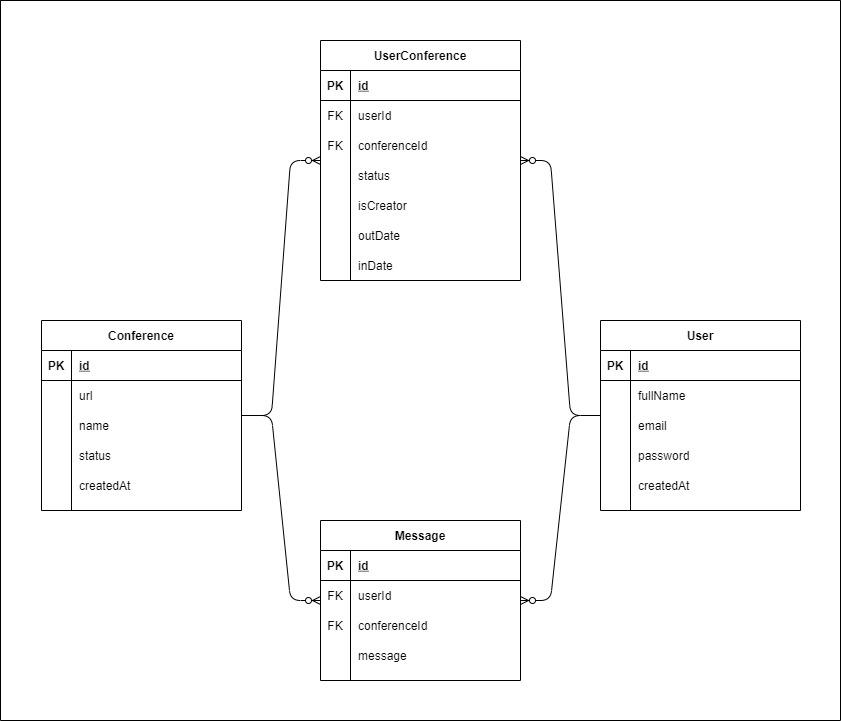

The diagram above was exported from draw.io. Its source (the exported page's mxGraphModel, read from the mxfile embedded in the PNG):
<mxGraphModel dx="1024" dy="1692" grid="1" gridSize="10" guides="1" tooltips="1" connect="1" arrows="1" fold="1" page="1" pageScale="1" pageWidth="850" pageHeight="1100" math="0" shadow="0">
  <root>
    <mxCell id="0" />
    <mxCell id="1" parent="0" />
    <mxCell id="8r-vkcW7q13V5HUQEyfy-12" value="Conference" style="shape=table;startSize=30;container=1;collapsible=1;childLayout=tableLayout;fixedRows=1;rowLines=0;fontStyle=1;align=center;resizeLast=1;" parent="1" vertex="1">
      <mxGeometry x="121" y="160" width="200" height="190" as="geometry" />
    </mxCell>
    <mxCell id="8r-vkcW7q13V5HUQEyfy-13" value="" style="shape=partialRectangle;collapsible=0;dropTarget=0;pointerEvents=0;fillColor=none;top=0;left=0;bottom=1;right=0;points=[[0,0.5],[1,0.5]];portConstraint=eastwest;" parent="8r-vkcW7q13V5HUQEyfy-12" vertex="1">
      <mxGeometry y="30" width="200" height="30" as="geometry" />
    </mxCell>
    <mxCell id="8r-vkcW7q13V5HUQEyfy-14" value="PK" style="shape=partialRectangle;connectable=0;fillColor=none;top=0;left=0;bottom=0;right=0;fontStyle=1;overflow=hidden;" parent="8r-vkcW7q13V5HUQEyfy-13" vertex="1">
      <mxGeometry width="30" height="30" as="geometry" />
    </mxCell>
    <mxCell id="8r-vkcW7q13V5HUQEyfy-15" value="id" style="shape=partialRectangle;connectable=0;fillColor=none;top=0;left=0;bottom=0;right=0;align=left;spacingLeft=6;fontStyle=5;overflow=hidden;" parent="8r-vkcW7q13V5HUQEyfy-13" vertex="1">
      <mxGeometry x="30" width="170" height="30" as="geometry" />
    </mxCell>
    <mxCell id="8r-vkcW7q13V5HUQEyfy-16" value="" style="shape=partialRectangle;collapsible=0;dropTarget=0;pointerEvents=0;fillColor=none;top=0;left=0;bottom=0;right=0;points=[[0,0.5],[1,0.5]];portConstraint=eastwest;" parent="8r-vkcW7q13V5HUQEyfy-12" vertex="1">
      <mxGeometry y="60" width="200" height="30" as="geometry" />
    </mxCell>
    <mxCell id="8r-vkcW7q13V5HUQEyfy-17" value="" style="shape=partialRectangle;connectable=0;fillColor=none;top=0;left=0;bottom=0;right=0;editable=1;overflow=hidden;" parent="8r-vkcW7q13V5HUQEyfy-16" vertex="1">
      <mxGeometry width="30" height="30" as="geometry" />
    </mxCell>
    <mxCell id="8r-vkcW7q13V5HUQEyfy-18" value="url" style="shape=partialRectangle;connectable=0;fillColor=none;top=0;left=0;bottom=0;right=0;align=left;spacingLeft=6;overflow=hidden;" parent="8r-vkcW7q13V5HUQEyfy-16" vertex="1">
      <mxGeometry x="30" width="170" height="30" as="geometry" />
    </mxCell>
    <mxCell id="8FGx5uGINuz7nVx1ZSpT-5" value="" style="shape=partialRectangle;collapsible=0;dropTarget=0;pointerEvents=0;fillColor=none;top=0;left=0;bottom=0;right=0;points=[[0,0.5],[1,0.5]];portConstraint=eastwest;" parent="8r-vkcW7q13V5HUQEyfy-12" vertex="1">
      <mxGeometry y="90" width="200" height="30" as="geometry" />
    </mxCell>
    <mxCell id="8FGx5uGINuz7nVx1ZSpT-6" value="" style="shape=partialRectangle;connectable=0;fillColor=none;top=0;left=0;bottom=0;right=0;editable=1;overflow=hidden;" parent="8FGx5uGINuz7nVx1ZSpT-5" vertex="1">
      <mxGeometry width="30" height="30" as="geometry" />
    </mxCell>
    <mxCell id="8FGx5uGINuz7nVx1ZSpT-7" value="name" style="shape=partialRectangle;connectable=0;fillColor=none;top=0;left=0;bottom=0;right=0;align=left;spacingLeft=6;overflow=hidden;" parent="8FGx5uGINuz7nVx1ZSpT-5" vertex="1">
      <mxGeometry x="30" width="170" height="30" as="geometry" />
    </mxCell>
    <mxCell id="8r-vkcW7q13V5HUQEyfy-19" value="" style="shape=partialRectangle;collapsible=0;dropTarget=0;pointerEvents=0;fillColor=none;top=0;left=0;bottom=0;right=0;points=[[0,0.5],[1,0.5]];portConstraint=eastwest;" parent="8r-vkcW7q13V5HUQEyfy-12" vertex="1">
      <mxGeometry y="120" width="200" height="30" as="geometry" />
    </mxCell>
    <mxCell id="8r-vkcW7q13V5HUQEyfy-20" value="" style="shape=partialRectangle;connectable=0;fillColor=none;top=0;left=0;bottom=0;right=0;editable=1;overflow=hidden;" parent="8r-vkcW7q13V5HUQEyfy-19" vertex="1">
      <mxGeometry width="30" height="30" as="geometry" />
    </mxCell>
    <mxCell id="8r-vkcW7q13V5HUQEyfy-21" value="status" style="shape=partialRectangle;connectable=0;fillColor=none;top=0;left=0;bottom=0;right=0;align=left;spacingLeft=6;overflow=hidden;" parent="8r-vkcW7q13V5HUQEyfy-19" vertex="1">
      <mxGeometry x="30" width="170" height="30" as="geometry" />
    </mxCell>
    <mxCell id="8r-vkcW7q13V5HUQEyfy-22" value="" style="shape=partialRectangle;collapsible=0;dropTarget=0;pointerEvents=0;fillColor=none;top=0;left=0;bottom=0;right=0;points=[[0,0.5],[1,0.5]];portConstraint=eastwest;" parent="8r-vkcW7q13V5HUQEyfy-12" vertex="1">
      <mxGeometry y="150" width="200" height="30" as="geometry" />
    </mxCell>
    <mxCell id="8r-vkcW7q13V5HUQEyfy-23" value="" style="shape=partialRectangle;connectable=0;fillColor=none;top=0;left=0;bottom=0;right=0;editable=1;overflow=hidden;" parent="8r-vkcW7q13V5HUQEyfy-22" vertex="1">
      <mxGeometry width="30" height="30" as="geometry" />
    </mxCell>
    <mxCell id="8r-vkcW7q13V5HUQEyfy-24" value="createdAt" style="shape=partialRectangle;connectable=0;fillColor=none;top=0;left=0;bottom=0;right=0;align=left;spacingLeft=6;overflow=hidden;" parent="8r-vkcW7q13V5HUQEyfy-22" vertex="1">
      <mxGeometry x="30" width="170" height="30" as="geometry" />
    </mxCell>
    <mxCell id="8r-vkcW7q13V5HUQEyfy-25" value="UserConference" style="shape=table;startSize=30;container=1;collapsible=1;childLayout=tableLayout;fixedRows=1;rowLines=0;fontStyle=1;align=center;resizeLast=1;" parent="1" vertex="1">
      <mxGeometry x="400" y="-120" width="200" height="240" as="geometry" />
    </mxCell>
    <mxCell id="8r-vkcW7q13V5HUQEyfy-26" value="" style="shape=partialRectangle;collapsible=0;dropTarget=0;pointerEvents=0;fillColor=none;top=0;left=0;bottom=1;right=0;points=[[0,0.5],[1,0.5]];portConstraint=eastwest;" parent="8r-vkcW7q13V5HUQEyfy-25" vertex="1">
      <mxGeometry y="30" width="200" height="30" as="geometry" />
    </mxCell>
    <mxCell id="8r-vkcW7q13V5HUQEyfy-27" value="PK" style="shape=partialRectangle;connectable=0;fillColor=none;top=0;left=0;bottom=0;right=0;fontStyle=1;overflow=hidden;" parent="8r-vkcW7q13V5HUQEyfy-26" vertex="1">
      <mxGeometry width="30" height="30" as="geometry" />
    </mxCell>
    <mxCell id="8r-vkcW7q13V5HUQEyfy-28" value="id" style="shape=partialRectangle;connectable=0;fillColor=none;top=0;left=0;bottom=0;right=0;align=left;spacingLeft=6;fontStyle=5;overflow=hidden;" parent="8r-vkcW7q13V5HUQEyfy-26" vertex="1">
      <mxGeometry x="30" width="170" height="30" as="geometry" />
    </mxCell>
    <mxCell id="8r-vkcW7q13V5HUQEyfy-29" value="" style="shape=partialRectangle;collapsible=0;dropTarget=0;pointerEvents=0;fillColor=none;top=0;left=0;bottom=0;right=0;points=[[0,0.5],[1,0.5]];portConstraint=eastwest;" parent="8r-vkcW7q13V5HUQEyfy-25" vertex="1">
      <mxGeometry y="60" width="200" height="30" as="geometry" />
    </mxCell>
    <mxCell id="8r-vkcW7q13V5HUQEyfy-30" value="FK" style="shape=partialRectangle;connectable=0;fillColor=none;top=0;left=0;bottom=0;right=0;editable=1;overflow=hidden;" parent="8r-vkcW7q13V5HUQEyfy-29" vertex="1">
      <mxGeometry width="30" height="30" as="geometry" />
    </mxCell>
    <mxCell id="8r-vkcW7q13V5HUQEyfy-31" value="userId" style="shape=partialRectangle;connectable=0;fillColor=none;top=0;left=0;bottom=0;right=0;align=left;spacingLeft=6;overflow=hidden;" parent="8r-vkcW7q13V5HUQEyfy-29" vertex="1">
      <mxGeometry x="30" width="170" height="30" as="geometry" />
    </mxCell>
    <mxCell id="8r-vkcW7q13V5HUQEyfy-32" value="" style="shape=partialRectangle;collapsible=0;dropTarget=0;pointerEvents=0;fillColor=none;top=0;left=0;bottom=0;right=0;points=[[0,0.5],[1,0.5]];portConstraint=eastwest;" parent="8r-vkcW7q13V5HUQEyfy-25" vertex="1">
      <mxGeometry y="90" width="200" height="30" as="geometry" />
    </mxCell>
    <mxCell id="8r-vkcW7q13V5HUQEyfy-33" value="FK" style="shape=partialRectangle;connectable=0;fillColor=none;top=0;left=0;bottom=0;right=0;editable=1;overflow=hidden;" parent="8r-vkcW7q13V5HUQEyfy-32" vertex="1">
      <mxGeometry width="30" height="30" as="geometry" />
    </mxCell>
    <mxCell id="8r-vkcW7q13V5HUQEyfy-34" value="conferenceId" style="shape=partialRectangle;connectable=0;fillColor=none;top=0;left=0;bottom=0;right=0;align=left;spacingLeft=6;overflow=hidden;fontStyle=0" parent="8r-vkcW7q13V5HUQEyfy-32" vertex="1">
      <mxGeometry x="30" width="170" height="30" as="geometry" />
    </mxCell>
    <mxCell id="ccI3vtOecm476fUEy-IL-1" value="" style="shape=partialRectangle;collapsible=0;dropTarget=0;pointerEvents=0;fillColor=none;top=0;left=0;bottom=0;right=0;points=[[0,0.5],[1,0.5]];portConstraint=eastwest;" parent="8r-vkcW7q13V5HUQEyfy-25" vertex="1">
      <mxGeometry y="120" width="200" height="30" as="geometry" />
    </mxCell>
    <mxCell id="ccI3vtOecm476fUEy-IL-2" value="" style="shape=partialRectangle;connectable=0;fillColor=none;top=0;left=0;bottom=0;right=0;editable=1;overflow=hidden;" parent="ccI3vtOecm476fUEy-IL-1" vertex="1">
      <mxGeometry width="30" height="30" as="geometry" />
    </mxCell>
    <mxCell id="ccI3vtOecm476fUEy-IL-3" value="status" style="shape=partialRectangle;connectable=0;fillColor=none;top=0;left=0;bottom=0;right=0;align=left;spacingLeft=6;overflow=hidden;" parent="ccI3vtOecm476fUEy-IL-1" vertex="1">
      <mxGeometry x="30" width="170" height="30" as="geometry" />
    </mxCell>
    <mxCell id="ccI3vtOecm476fUEy-IL-4" value="" style="shape=partialRectangle;collapsible=0;dropTarget=0;pointerEvents=0;fillColor=none;top=0;left=0;bottom=0;right=0;points=[[0,0.5],[1,0.5]];portConstraint=eastwest;" parent="8r-vkcW7q13V5HUQEyfy-25" vertex="1">
      <mxGeometry y="150" width="200" height="30" as="geometry" />
    </mxCell>
    <mxCell id="ccI3vtOecm476fUEy-IL-5" value="" style="shape=partialRectangle;connectable=0;fillColor=none;top=0;left=0;bottom=0;right=0;editable=1;overflow=hidden;" parent="ccI3vtOecm476fUEy-IL-4" vertex="1">
      <mxGeometry width="30" height="30" as="geometry" />
    </mxCell>
    <mxCell id="ccI3vtOecm476fUEy-IL-6" value="isCreator" style="shape=partialRectangle;connectable=0;fillColor=none;top=0;left=0;bottom=0;right=0;align=left;spacingLeft=6;overflow=hidden;" parent="ccI3vtOecm476fUEy-IL-4" vertex="1">
      <mxGeometry x="30" width="170" height="30" as="geometry" />
    </mxCell>
    <mxCell id="ccI3vtOecm476fUEy-IL-10" value="" style="shape=partialRectangle;collapsible=0;dropTarget=0;pointerEvents=0;fillColor=none;top=0;left=0;bottom=0;right=0;points=[[0,0.5],[1,0.5]];portConstraint=eastwest;" parent="8r-vkcW7q13V5HUQEyfy-25" vertex="1">
      <mxGeometry y="180" width="200" height="30" as="geometry" />
    </mxCell>
    <mxCell id="ccI3vtOecm476fUEy-IL-11" value="" style="shape=partialRectangle;connectable=0;fillColor=none;top=0;left=0;bottom=0;right=0;editable=1;overflow=hidden;" parent="ccI3vtOecm476fUEy-IL-10" vertex="1">
      <mxGeometry width="30" height="30" as="geometry" />
    </mxCell>
    <mxCell id="ccI3vtOecm476fUEy-IL-12" value="outDate" style="shape=partialRectangle;connectable=0;fillColor=none;top=0;left=0;bottom=0;right=0;align=left;spacingLeft=6;overflow=hidden;" parent="ccI3vtOecm476fUEy-IL-10" vertex="1">
      <mxGeometry x="30" width="170" height="30" as="geometry" />
    </mxCell>
    <mxCell id="ccI3vtOecm476fUEy-IL-7" value="" style="shape=partialRectangle;collapsible=0;dropTarget=0;pointerEvents=0;fillColor=none;top=0;left=0;bottom=0;right=0;points=[[0,0.5],[1,0.5]];portConstraint=eastwest;" parent="8r-vkcW7q13V5HUQEyfy-25" vertex="1">
      <mxGeometry y="210" width="200" height="30" as="geometry" />
    </mxCell>
    <mxCell id="ccI3vtOecm476fUEy-IL-8" value="" style="shape=partialRectangle;connectable=0;fillColor=none;top=0;left=0;bottom=0;right=0;editable=1;overflow=hidden;" parent="ccI3vtOecm476fUEy-IL-7" vertex="1">
      <mxGeometry width="30" height="30" as="geometry" />
    </mxCell>
    <mxCell id="ccI3vtOecm476fUEy-IL-9" value="inDate" style="shape=partialRectangle;connectable=0;fillColor=none;top=0;left=0;bottom=0;right=0;align=left;spacingLeft=6;overflow=hidden;" parent="ccI3vtOecm476fUEy-IL-7" vertex="1">
      <mxGeometry x="30" width="170" height="30" as="geometry" />
    </mxCell>
    <mxCell id="8r-vkcW7q13V5HUQEyfy-38" value="User" style="shape=table;startSize=30;container=1;collapsible=1;childLayout=tableLayout;fixedRows=1;rowLines=0;fontStyle=1;align=center;resizeLast=1;" parent="1" vertex="1">
      <mxGeometry x="680" y="160" width="200" height="190" as="geometry" />
    </mxCell>
    <mxCell id="8r-vkcW7q13V5HUQEyfy-39" value="" style="shape=partialRectangle;collapsible=0;dropTarget=0;pointerEvents=0;fillColor=none;top=0;left=0;bottom=1;right=0;points=[[0,0.5],[1,0.5]];portConstraint=eastwest;" parent="8r-vkcW7q13V5HUQEyfy-38" vertex="1">
      <mxGeometry y="30" width="200" height="30" as="geometry" />
    </mxCell>
    <mxCell id="8r-vkcW7q13V5HUQEyfy-40" value="PK" style="shape=partialRectangle;connectable=0;fillColor=none;top=0;left=0;bottom=0;right=0;fontStyle=1;overflow=hidden;" parent="8r-vkcW7q13V5HUQEyfy-39" vertex="1">
      <mxGeometry width="30" height="30" as="geometry" />
    </mxCell>
    <mxCell id="8r-vkcW7q13V5HUQEyfy-41" value="id" style="shape=partialRectangle;connectable=0;fillColor=none;top=0;left=0;bottom=0;right=0;align=left;spacingLeft=6;fontStyle=5;overflow=hidden;" parent="8r-vkcW7q13V5HUQEyfy-39" vertex="1">
      <mxGeometry x="30" width="170" height="30" as="geometry" />
    </mxCell>
    <mxCell id="8r-vkcW7q13V5HUQEyfy-42" value="" style="shape=partialRectangle;collapsible=0;dropTarget=0;pointerEvents=0;fillColor=none;top=0;left=0;bottom=0;right=0;points=[[0,0.5],[1,0.5]];portConstraint=eastwest;" parent="8r-vkcW7q13V5HUQEyfy-38" vertex="1">
      <mxGeometry y="60" width="200" height="30" as="geometry" />
    </mxCell>
    <mxCell id="8r-vkcW7q13V5HUQEyfy-43" value="" style="shape=partialRectangle;connectable=0;fillColor=none;top=0;left=0;bottom=0;right=0;editable=1;overflow=hidden;" parent="8r-vkcW7q13V5HUQEyfy-42" vertex="1">
      <mxGeometry width="30" height="30" as="geometry" />
    </mxCell>
    <mxCell id="8r-vkcW7q13V5HUQEyfy-44" value="fullName" style="shape=partialRectangle;connectable=0;fillColor=none;top=0;left=0;bottom=0;right=0;align=left;spacingLeft=6;overflow=hidden;" parent="8r-vkcW7q13V5HUQEyfy-42" vertex="1">
      <mxGeometry x="30" width="170" height="30" as="geometry" />
    </mxCell>
    <mxCell id="8r-vkcW7q13V5HUQEyfy-45" value="" style="shape=partialRectangle;collapsible=0;dropTarget=0;pointerEvents=0;fillColor=none;top=0;left=0;bottom=0;right=0;points=[[0,0.5],[1,0.5]];portConstraint=eastwest;" parent="8r-vkcW7q13V5HUQEyfy-38" vertex="1">
      <mxGeometry y="90" width="200" height="30" as="geometry" />
    </mxCell>
    <mxCell id="8r-vkcW7q13V5HUQEyfy-46" value="" style="shape=partialRectangle;connectable=0;fillColor=none;top=0;left=0;bottom=0;right=0;editable=1;overflow=hidden;" parent="8r-vkcW7q13V5HUQEyfy-45" vertex="1">
      <mxGeometry width="30" height="30" as="geometry" />
    </mxCell>
    <mxCell id="8r-vkcW7q13V5HUQEyfy-47" value="email" style="shape=partialRectangle;connectable=0;fillColor=none;top=0;left=0;bottom=0;right=0;align=left;spacingLeft=6;overflow=hidden;" parent="8r-vkcW7q13V5HUQEyfy-45" vertex="1">
      <mxGeometry x="30" width="170" height="30" as="geometry" />
    </mxCell>
    <mxCell id="8r-vkcW7q13V5HUQEyfy-48" value="" style="shape=partialRectangle;collapsible=0;dropTarget=0;pointerEvents=0;fillColor=none;top=0;left=0;bottom=0;right=0;points=[[0,0.5],[1,0.5]];portConstraint=eastwest;" parent="8r-vkcW7q13V5HUQEyfy-38" vertex="1">
      <mxGeometry y="120" width="200" height="30" as="geometry" />
    </mxCell>
    <mxCell id="8r-vkcW7q13V5HUQEyfy-49" value="" style="shape=partialRectangle;connectable=0;fillColor=none;top=0;left=0;bottom=0;right=0;editable=1;overflow=hidden;" parent="8r-vkcW7q13V5HUQEyfy-48" vertex="1">
      <mxGeometry width="30" height="30" as="geometry" />
    </mxCell>
    <mxCell id="8r-vkcW7q13V5HUQEyfy-50" value="password" style="shape=partialRectangle;connectable=0;fillColor=none;top=0;left=0;bottom=0;right=0;align=left;spacingLeft=6;overflow=hidden;" parent="8r-vkcW7q13V5HUQEyfy-48" vertex="1">
      <mxGeometry x="30" width="170" height="30" as="geometry" />
    </mxCell>
    <mxCell id="8r-vkcW7q13V5HUQEyfy-64" value="" style="shape=partialRectangle;collapsible=0;dropTarget=0;pointerEvents=0;fillColor=none;top=0;left=0;bottom=0;right=0;points=[[0,0.5],[1,0.5]];portConstraint=eastwest;" parent="8r-vkcW7q13V5HUQEyfy-38" vertex="1">
      <mxGeometry y="150" width="200" height="30" as="geometry" />
    </mxCell>
    <mxCell id="8r-vkcW7q13V5HUQEyfy-65" value="" style="shape=partialRectangle;connectable=0;fillColor=none;top=0;left=0;bottom=0;right=0;editable=1;overflow=hidden;" parent="8r-vkcW7q13V5HUQEyfy-64" vertex="1">
      <mxGeometry width="30" height="30" as="geometry" />
    </mxCell>
    <mxCell id="8r-vkcW7q13V5HUQEyfy-66" value="createdAt" style="shape=partialRectangle;connectable=0;fillColor=none;top=0;left=0;bottom=0;right=0;align=left;spacingLeft=6;overflow=hidden;" parent="8r-vkcW7q13V5HUQEyfy-64" vertex="1">
      <mxGeometry x="30" width="170" height="30" as="geometry" />
    </mxCell>
    <mxCell id="8r-vkcW7q13V5HUQEyfy-51" value="Message" style="shape=table;startSize=30;container=1;collapsible=1;childLayout=tableLayout;fixedRows=1;rowLines=0;fontStyle=1;align=center;resizeLast=1;" parent="1" vertex="1">
      <mxGeometry x="400" y="360" width="200" height="160" as="geometry" />
    </mxCell>
    <mxCell id="8r-vkcW7q13V5HUQEyfy-52" value="" style="shape=partialRectangle;collapsible=0;dropTarget=0;pointerEvents=0;fillColor=none;top=0;left=0;bottom=1;right=0;points=[[0,0.5],[1,0.5]];portConstraint=eastwest;" parent="8r-vkcW7q13V5HUQEyfy-51" vertex="1">
      <mxGeometry y="30" width="200" height="30" as="geometry" />
    </mxCell>
    <mxCell id="8r-vkcW7q13V5HUQEyfy-53" value="PK" style="shape=partialRectangle;connectable=0;fillColor=none;top=0;left=0;bottom=0;right=0;fontStyle=1;overflow=hidden;" parent="8r-vkcW7q13V5HUQEyfy-52" vertex="1">
      <mxGeometry width="30" height="30" as="geometry" />
    </mxCell>
    <mxCell id="8r-vkcW7q13V5HUQEyfy-54" value="id" style="shape=partialRectangle;connectable=0;fillColor=none;top=0;left=0;bottom=0;right=0;align=left;spacingLeft=6;fontStyle=5;overflow=hidden;" parent="8r-vkcW7q13V5HUQEyfy-52" vertex="1">
      <mxGeometry x="30" width="170" height="30" as="geometry" />
    </mxCell>
    <mxCell id="8r-vkcW7q13V5HUQEyfy-55" value="" style="shape=partialRectangle;collapsible=0;dropTarget=0;pointerEvents=0;fillColor=none;top=0;left=0;bottom=0;right=0;points=[[0,0.5],[1,0.5]];portConstraint=eastwest;" parent="8r-vkcW7q13V5HUQEyfy-51" vertex="1">
      <mxGeometry y="60" width="200" height="30" as="geometry" />
    </mxCell>
    <mxCell id="8r-vkcW7q13V5HUQEyfy-56" value="FK" style="shape=partialRectangle;connectable=0;fillColor=none;top=0;left=0;bottom=0;right=0;editable=1;overflow=hidden;" parent="8r-vkcW7q13V5HUQEyfy-55" vertex="1">
      <mxGeometry width="30" height="30" as="geometry" />
    </mxCell>
    <mxCell id="8r-vkcW7q13V5HUQEyfy-57" value="userId" style="shape=partialRectangle;connectable=0;fillColor=none;top=0;left=0;bottom=0;right=0;align=left;spacingLeft=6;overflow=hidden;" parent="8r-vkcW7q13V5HUQEyfy-55" vertex="1">
      <mxGeometry x="30" width="170" height="30" as="geometry" />
    </mxCell>
    <mxCell id="8r-vkcW7q13V5HUQEyfy-58" value="" style="shape=partialRectangle;collapsible=0;dropTarget=0;pointerEvents=0;fillColor=none;top=0;left=0;bottom=0;right=0;points=[[0,0.5],[1,0.5]];portConstraint=eastwest;" parent="8r-vkcW7q13V5HUQEyfy-51" vertex="1">
      <mxGeometry y="90" width="200" height="30" as="geometry" />
    </mxCell>
    <mxCell id="8r-vkcW7q13V5HUQEyfy-59" value="FK" style="shape=partialRectangle;connectable=0;fillColor=none;top=0;left=0;bottom=0;right=0;editable=1;overflow=hidden;" parent="8r-vkcW7q13V5HUQEyfy-58" vertex="1">
      <mxGeometry width="30" height="30" as="geometry" />
    </mxCell>
    <mxCell id="8r-vkcW7q13V5HUQEyfy-60" value="conferenceId" style="shape=partialRectangle;connectable=0;fillColor=none;top=0;left=0;bottom=0;right=0;align=left;spacingLeft=6;overflow=hidden;" parent="8r-vkcW7q13V5HUQEyfy-58" vertex="1">
      <mxGeometry x="30" width="170" height="30" as="geometry" />
    </mxCell>
    <mxCell id="8r-vkcW7q13V5HUQEyfy-61" value="" style="shape=partialRectangle;collapsible=0;dropTarget=0;pointerEvents=0;fillColor=none;top=0;left=0;bottom=0;right=0;points=[[0,0.5],[1,0.5]];portConstraint=eastwest;" parent="8r-vkcW7q13V5HUQEyfy-51" vertex="1">
      <mxGeometry y="120" width="200" height="30" as="geometry" />
    </mxCell>
    <mxCell id="8r-vkcW7q13V5HUQEyfy-62" value="" style="shape=partialRectangle;connectable=0;fillColor=none;top=0;left=0;bottom=0;right=0;editable=1;overflow=hidden;" parent="8r-vkcW7q13V5HUQEyfy-61" vertex="1">
      <mxGeometry width="30" height="30" as="geometry" />
    </mxCell>
    <mxCell id="8r-vkcW7q13V5HUQEyfy-63" value="message" style="shape=partialRectangle;connectable=0;fillColor=none;top=0;left=0;bottom=0;right=0;align=left;spacingLeft=6;overflow=hidden;" parent="8r-vkcW7q13V5HUQEyfy-61" vertex="1">
      <mxGeometry x="30" width="170" height="30" as="geometry" />
    </mxCell>
    <mxCell id="8r-vkcW7q13V5HUQEyfy-67" value="" style="edgeStyle=entityRelationEdgeStyle;fontSize=12;html=1;endArrow=ERzeroToMany;endFill=1;" parent="1" source="8r-vkcW7q13V5HUQEyfy-12" target="8r-vkcW7q13V5HUQEyfy-25" edge="1">
      <mxGeometry width="100" height="100" relative="1" as="geometry">
        <mxPoint x="370" y="300" as="sourcePoint" />
        <mxPoint x="470" y="200" as="targetPoint" />
      </mxGeometry>
    </mxCell>
    <mxCell id="8r-vkcW7q13V5HUQEyfy-68" value="" style="edgeStyle=entityRelationEdgeStyle;fontSize=12;html=1;endArrow=ERzeroToMany;endFill=1;" parent="1" source="8r-vkcW7q13V5HUQEyfy-38" target="8r-vkcW7q13V5HUQEyfy-25" edge="1">
      <mxGeometry width="100" height="100" relative="1" as="geometry">
        <mxPoint x="540" y="260" as="sourcePoint" />
        <mxPoint x="640" y="160" as="targetPoint" />
      </mxGeometry>
    </mxCell>
    <mxCell id="8r-vkcW7q13V5HUQEyfy-69" value="" style="edgeStyle=entityRelationEdgeStyle;fontSize=12;html=1;endArrow=ERzeroToMany;endFill=1;" parent="1" source="8r-vkcW7q13V5HUQEyfy-12" target="8r-vkcW7q13V5HUQEyfy-51" edge="1">
      <mxGeometry width="100" height="100" relative="1" as="geometry">
        <mxPoint x="370" y="300" as="sourcePoint" />
        <mxPoint x="470" y="200" as="targetPoint" />
      </mxGeometry>
    </mxCell>
    <mxCell id="8r-vkcW7q13V5HUQEyfy-70" value="" style="edgeStyle=entityRelationEdgeStyle;fontSize=12;html=1;endArrow=ERzeroToMany;endFill=1;" parent="1" source="8r-vkcW7q13V5HUQEyfy-38" target="8r-vkcW7q13V5HUQEyfy-51" edge="1">
      <mxGeometry width="100" height="100" relative="1" as="geometry">
        <mxPoint x="370" y="300" as="sourcePoint" />
        <mxPoint x="470" y="200" as="targetPoint" />
      </mxGeometry>
    </mxCell>
    <mxCell id="8r-vkcW7q13V5HUQEyfy-71" value="" style="swimlane;startSize=0;" parent="1" vertex="1">
      <mxGeometry x="80" y="-160" width="840" height="720" as="geometry" />
    </mxCell>
  </root>
</mxGraphModel>